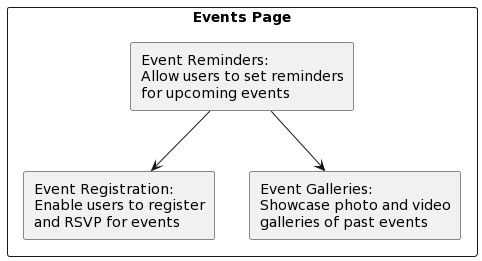

The diagram above was rendered by PlantUML. Its source (embedded in the PNG):
@startuml
rectangle "Events Page" {
    rectangle "Event Reminders:\nAllow users to set reminders\nfor upcoming events" as eventreminders
    rectangle "Event Registration:\nEnable users to register\nand RSVP for events" as eventregistration
    rectangle "Event Galleries:\nShowcase photo and video\ngalleries of past events" as eventgalleries
}

eventreminders --> eventregistration
eventreminders --> eventgalleries
@enduml